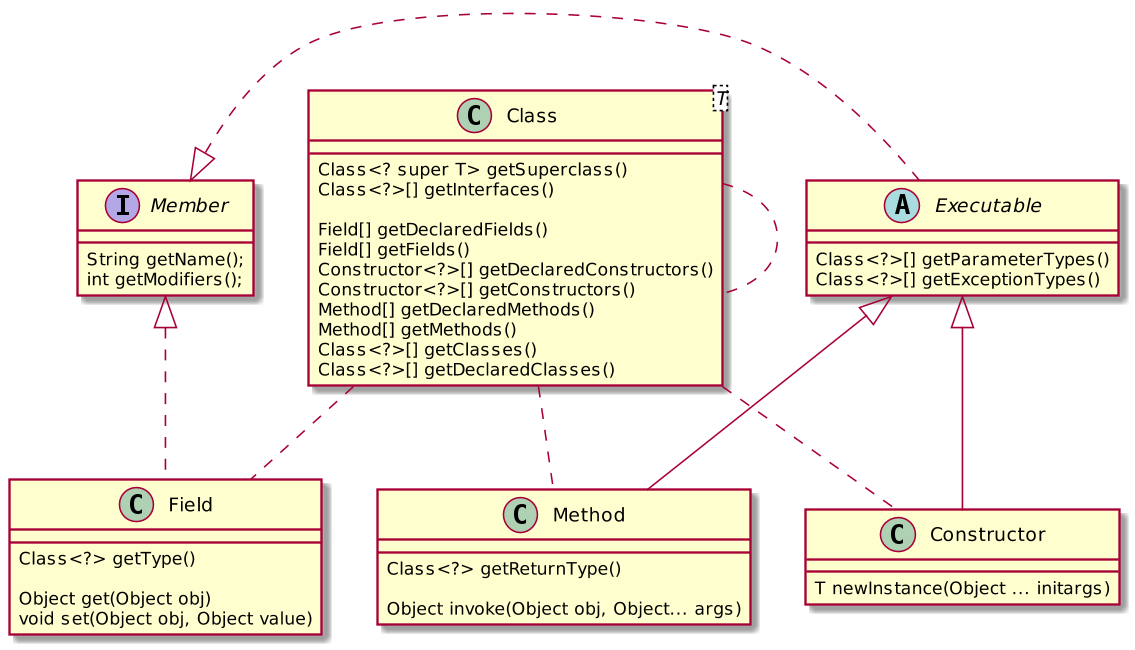

The diagram above was rendered by PlantUML. Its source (embedded in the PNG):
@startuml

skinparam dpi 150

class Class<T> {
  Class<? super T> getSuperclass()
   Class<?>[] getInterfaces()

  Field[] getDeclaredFields()
  Field[] getFields()
  Constructor<?>[] getDeclaredConstructors()
  Constructor<?>[] getConstructors()
  Method[] getDeclaredMethods()
  Method[] getMethods()
  Class<?>[] getClasses()
  Class<?>[] getDeclaredClasses()
}


abstract class Executable {
Class<?>[] getParameterTypes()
Class<?>[] getExceptionTypes()
}

interface Member {
  String getName();
  int getModifiers();
}

Member <|. Executable

class Constructor {
T newInstance(Object ... initargs)
}

class Method {
Class<?> getReturnType()

Object invoke(Object obj, Object... args)
}

class Field {
  Class<?> getType()

  Object get(Object obj)
  void set(Object obj, Object value)

}

Executable <|-- Constructor
Executable <|-- Method
Member     <|. Field

Class .. Constructor
Class .. Method
Class .. Field
Class .. Class

@enduml